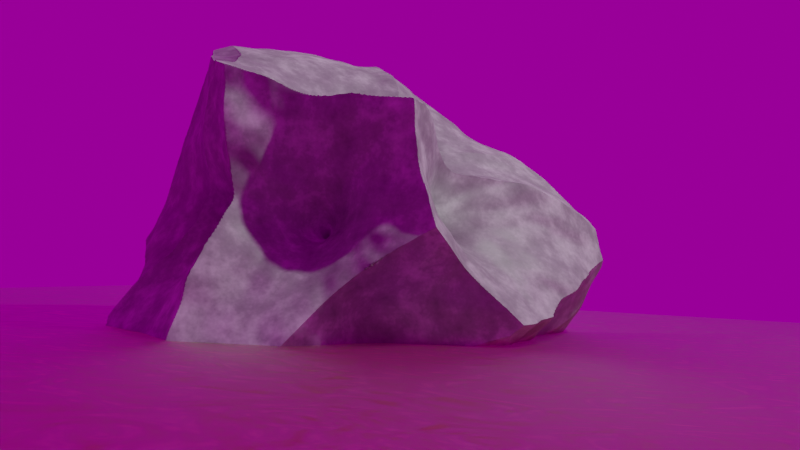 # Source: rock.blend  (saved by Blender 2.83.19; exported with 4.5.12 LTS)
import bpy
from mathutils import Matrix  # noqa: F401  (used for matrix-valued properties, if any)

bpy.ops.wm.read_factory_settings(use_empty=True)
scene = bpy.context.scene
scene.name = 'Scene'

# ---- collections
col_collection = bpy.data.collections.new('Collection'); scene.collection.children.link(col_collection)

# ---- images (referenced by path relative to the original .blend; pixels are not part of the script)
import os
ASSET_DIR = os.environ.get("B2B_ASSET_DIR", "")  # directory of the original .blend (textures are referenced by path, not embedded)
HERE = os.path.dirname(os.path.abspath(__file__))  # packed textures are extracted next to this script under _unpacked/

def load_image(name, relpath, width, height, colorspace="sRGB"):
    """Load a texture the original file referenced (path relative to the .blend, or extracted next to this script)."""
    p = next((c for c in (os.path.join(HERE, relpath), os.path.join(ASSET_DIR, relpath)) if relpath and os.path.exists(c)), "")
    if p:
        img = bpy.data.images.load(p, check_existing=True)
        img.name = name
    else:  # same state as the original file: an image datablock whose file is absent (Cycles renders it pink)
        img = bpy.data.images.new(name, width, height)
        img.source = "FILE"
        img.filepath = "//" + (relpath or name)
    img.colorspace_settings.name = colorspace
    return img
img_kloppenheim_06_4k_hdr = load_image('kloppenheim_06_4k.hdr', 'kloppenheim_06_4k.hdr', 1024, 1024, 'Linear Rec.709')

# ---- materials (node trees are filled in below, after node groups)
mat_material_001 = bpy.data.materials.new('Material.001')
mat_material_001.displacement_method = 'BOTH'
mat_material_002 = bpy.data.materials.new('Material.002')

# ---- material node trees
mat_material_001.use_nodes = True; mat_material_001.node_tree.nodes.clear()
_N = mat_material_001.node_tree.nodes; _L = mat_material_001.node_tree.links
n0 = _N.new('ShaderNodeTexCoord'); n0.name = 'Texture Coordinate'; n0.location = (-509, -395)
n1 = _N.new('ShaderNodeDisplacement'); n1.name = 'Displacement'; n1.location = (526, -361)
n1.inputs[2].default_value = 1.2
n2 = _N.new('ShaderNodeOutputMaterial'); n2.name = 'Material Output'; n2.location = (743, 24)
n3 = _N.new('ShaderNodeTexCoord'); n3.name = 'Texture Coordinate.001'; n3.location = (-966, 219)
n4 = _N.new('ShaderNodeMapping'); n4.name = 'Mapping.001'; n4.location = (-756, 236)
n4.width = 240
n5 = _N.new('ShaderNodeTexNoise'); n5.name = 'Noise Texture.001'; n5.location = (-479, 145)
n5.inputs[2].default_value = 10.0
n5.inputs[3].default_value = 4.0
n5.inputs[4].default_value = 0.8067
n6 = _N.new('ShaderNodeBsdfPrincipled'); n6.name = 'Principled BSDF'; n6.location = (305, 357)
n6.distribution = 'GGX'
n6.subsurface_method = 'BURLEY'
n6.inputs[3].default_value = 1.45
n6.inputs[27].default_value = (0.0, 0.0, 0.0, 1.0)
n6.inputs[28].default_value = 1.0
n7 = _N.new('ShaderNodeValToRGB'); n7.name = 'ColorRamp.001'; n7.location = (40, 278)
while len(n7.color_ramp.elements) > 1: n7.color_ramp.elements.remove(n7.color_ramp.elements[-1])
n7.color_ramp.elements[0].position = 0.0; n7.color_ramp.elements[0].color = (0.02337, 0.02337, 0.02337, 1.0)
_e = n7.color_ramp.elements.new(0.1214); _e.color = (0.04995, 0.04995, 0.04995, 1.0)
_e = n7.color_ramp.elements.new(0.3225); _e.color = (0.1868, 0.1868, 0.1868, 1.0)
_e = n7.color_ramp.elements.new(0.4928); _e.color = (0.2914, 0.2914, 0.2914, 1.0)
_e = n7.color_ramp.elements.new(1.0); _e.color = (1.0, 1.0, 1.0, 1.0)
n8 = _N.new('ShaderNodeMapping'); n8.name = 'Mapping'; n8.location = (-349, -376)
n8.width = 240
n9 = _N.new('ShaderNodeTexVoronoi'); n9.name = 'Voronoi Texture'; n9.location = (-77, -376)
n9.inputs[2].default_value = 1.1
n10 = _N.new('ShaderNodeTexNoise'); n10.name = 'Noise Texture.002'; n10.location = (-96, -661)
n11 = _N.new('ShaderNodeValToRGB'); n11.name = 'ColorRamp'; n11.location = (261, -301)
while len(n11.color_ramp.elements) > 1: n11.color_ramp.elements.remove(n11.color_ramp.elements[-1])
n11.color_ramp.elements[0].position = 0.0; n11.color_ramp.elements[0].color = (0.0, 0.0, 0.0, 1.0)
_e = n11.color_ramp.elements.new(0.8949); _e.color = (1.0, 1.0, 1.0, 1.0)
n12 = _N.new('ShaderNodeMix'); n12.name = 'Mix.001'; n12.location = (249, -596)
n12.data_type = 'RGBA'
n12.inputs[0].default_value = 0.8467
n13 = _N.new('ShaderNodeMath'); n13.name = 'Math'; n13.location = (61, -645)
n13.inputs[2].default_value = 0.0
n14 = _N.new('ShaderNodeMix'); n14.name = 'Mix'; n14.location = (-314, 412)
n14.data_type = 'RGBA'
n14.inputs[0].default_value = 0.2333
n15 = _N.new('ShaderNodeMix'); n15.name = 'Mix.002'; n15.location = (-164, 141)
n15.data_type = 'RGBA'
n15.inputs[0].default_value = 0.2067
n16 = _N.new('ShaderNodeTexNoise'); n16.name = 'Noise Texture'; n16.location = (-482, 395)
n16.inputs[3].default_value = 4.0
n16.inputs[4].default_value = 0.6533
_L.new(n6.outputs[0], n2.inputs[0])
_L.new(n8.outputs[0], n9.inputs[0])
_L.new(n0.outputs[3], n8.inputs[0])
_L.new(n11.outputs[0], n1.inputs[0])
_L.new(n1.outputs[0], n2.inputs[2])
_L.new(n7.outputs[0], n6.inputs[0])
_L.new(n4.outputs[0], n16.inputs[0])
_L.new(n3.outputs[3], n4.inputs[0])
_L.new(n16.outputs[0], n14.inputs[6])
_L.new(n5.outputs[0], n14.inputs[7])
_L.new(n4.outputs[0], n5.inputs[0])
_L.new(n10.outputs[0], n13.inputs[1])
_L.new(n9.outputs[0], n13.inputs[0])
_L.new(n9.outputs[0], n12.inputs[7])
_L.new(n13.outputs[0], n12.inputs[6])
_L.new(n12.outputs[2], n11.inputs[0])
_L.new(n9.outputs[0], n15.inputs[7])
_L.new(n14.outputs[2], n15.inputs[6])
_L.new(n15.outputs[2], n7.inputs[0])
n2.is_active_output = True
mat_material_002.use_nodes = True; mat_material_002.node_tree.nodes.clear()
_N = mat_material_002.node_tree.nodes; _L = mat_material_002.node_tree.links
n0 = _N.new('ShaderNodeOutputMaterial'); n0.name = 'Material Output'; n0.location = (241, 343)
n1 = _N.new('ShaderNodeTexCoord'); n1.name = 'Texture Coordinate'; n1.location = (-1148, 266)
n2 = _N.new('ShaderNodeMapping'); n2.name = 'Mapping'; n2.location = (-1010, 226)
n2.width = 240
n3 = _N.new('ShaderNodeTexNoise'); n3.name = 'Noise Texture'; n3.location = (-742, 474)
n3.inputs[2].default_value = 9.0
n3.inputs[8].default_value = 5.6
n4 = _N.new('ShaderNodeBsdfHairPrincipled'); n4.name = 'Principled Hair BSDF'; n4.location = (-37, 357)
n4.inputs[8].default_value = 0.1382
n5 = _N.new('ShaderNodeValToRGB'); n5.name = 'ColorRamp'; n5.location = (-587, 472)
while len(n5.color_ramp.elements) > 1: n5.color_ramp.elements.remove(n5.color_ramp.elements[-1])
n5.color_ramp.elements[0].position = 0.0; n5.color_ramp.elements[0].color = (0.0, 0.0, 0.0, 1.0)
_e = n5.color_ramp.elements.new(0.2011); _e.color = (0.609, 0.4544, 0.08023, 1.0)
_e = n5.color_ramp.elements.new(0.4457); _e.color = (0.25, 0.1903, 0.04006, 1.0)
_e = n5.color_ramp.elements.new(0.6884); _e.color = (0.1446, 0.5, 0.001571, 1.0)
_e = n5.color_ramp.elements.new(1.0); _e.color = (0.2892, 1.0, 0.003142, 1.0)
n6 = _N.new('ShaderNodeHueSaturation'); n6.name = 'Hue Saturation Value'; n6.location = (-267, 447)
n6.inputs[2].default_value = 0.5
_L.new(n4.outputs[0], n0.inputs[0])
_L.new(n2.outputs[0], n3.inputs[0])
_L.new(n1.outputs[3], n2.inputs[0])
_L.new(n3.outputs[0], n5.inputs[0])
_L.new(n5.outputs[0], n6.inputs[4])
_L.new(n6.outputs[0], n4.inputs[0])
n0.is_active_output = True

# ---- world
world_world = bpy.data.worlds.new('World'); scene.world = world_world
world_world.use_nodes = True; world_world.node_tree.nodes.clear()
_N = world_world.node_tree.nodes; _L = world_world.node_tree.links
n0 = _N.new('ShaderNodeOutputWorld'); n0.name = 'World Output'; n0.location = (300, 300)
n1 = _N.new('ShaderNodeBackground'); n1.name = 'Background'; n1.location = (10, 300)
n1.inputs[1].default_value = 0.3
n2 = _N.new('ShaderNodeTexEnvironment'); n2.name = 'Environment Texture'; n2.location = (-280, 275)
n2.image = img_kloppenheim_06_4k_hdr
n3 = _N.new('ShaderNodeMapping'); n3.name = 'Mapping'; n3.location = (-570, 289)
n3.width = 240
n3.inputs[1].default_value = (0.0, 0.0, 0.25)
n3.inputs[2].default_value = (0.0, 0.0, 0.3491)
n4 = _N.new('ShaderNodeTexCoord'); n4.name = 'Texture Coordinate'; n4.location = (-780, 272)
_L.new(n1.outputs[0], n0.inputs[0])
_L.new(n2.outputs[0], n1.inputs[0])
_L.new(n3.outputs[0], n2.inputs[0])
_L.new(n4.outputs[0], n3.inputs[0])
n0.is_active_output = True
world_world.color = (0.05088, 0.05088, 0.05088)
world_world.use_sun_shadow = False
world_world.sun_shadow_jitter_overblur = 0.0

# ---- cameras
cam_camera = bpy.data.cameras.new('Camera')
cam_camera.clip_end = 100.0
cam_camera.lens = 42.0
cam_camera.ortho_scale = 7.314

# ---- lights
light_light = bpy.data.lights.new('Light', 'POINT')
light_light.transmission_factor = 0.0
light_light.energy = 1000.0
light_light.shadow_soft_size = 0.1
light_light.shadow_maximum_resolution = 0.006
light_light.use_absolute_resolution = True

# ---- meshes
me_icosphere = bpy.data.meshes.new('Icosphere')
me_icosphere.from_pydata([(0.0, 0.0, -1.0), (0.7236, -0.5257, -0.4472), (-0.2764, -0.8506, -0.4472), (-0.8944, 0.0, -0.4472), (-0.2764, 0.8506, -0.4472), (0.7236, 0.5257, -0.4472), (0.2764, -0.8506, 0.4472), (-0.7236, -0.5257, 0.4472), (-0.7236, 0.5257, 0.4472), (0.2764, 0.8506, 0.4472), (0.8944, 0.0, 0.4472), (0.0, 0.0, 1.0), (-0.1625, -0.5, -0.8507), (0.4253, -0.309, -0.8507), (0.2629, -0.809, -0.5257), (0.8506, 0.0, -0.5257), (0.4253, 0.309, -0.8507), (-0.5257, 0.0, -0.8507), (-0.6882, -0.5, -0.5257), (-0.1625, 0.5, -0.8507), (-0.6882, 0.5, -0.5257), (0.2629, 0.809, -0.5257), (0.9511, -0.309, 0.0), (0.9511, 0.309, 0.0), (0.0, -1.0, 0.0), (0.5878, -0.809, 0.0), (-0.9511, -0.309, 0.0), (-0.5878, -0.809, 0.0), (-0.5878, 0.809, 0.0), (-0.9511, 0.309, 0.0), (0.5878, 0.809, 0.0), (0.0, 1.0, 0.0), (0.6882, -0.5, 0.5257), (-0.2629, -0.809, 0.5257), (-0.8506, 0.0, 0.5257), (-0.2629, 0.809, 0.5257), (0.6882, 0.5, 0.5257), (0.1625, -0.5, 0.8507), (0.5257, 0.0, 0.8507), (-0.4253, -0.309, 0.8507), (-0.4253, 0.309, 0.8507), (0.1625, 0.5, 0.8507)], [], [(0, 13, 12), (1, 13, 15), (0, 12, 17), (0, 17, 19), (0, 19, 16), (1, 15, 22), (2, 14, 24), (3, 18, 26), (4, 20, 28), (5, 21, 30), (1, 22, 25), (2, 24, 27), (3, 26, 29), (4, 28, 31), (5, 30, 23), (6, 32, 37), (7, 33, 39), (8, 34, 40), (9, 35, 41), (10, 36, 38), (38, 41, 11), (38, 36, 41), (36, 9, 41), (41, 40, 11), (41, 35, 40), (35, 8, 40), (40, 39, 11), (40, 34, 39), (34, 7, 39), (39, 37, 11), (39, 33, 37), (33, 6, 37), (37, 38, 11), (37, 32, 38), (32, 10, 38), (23, 36, 10), (23, 30, 36), (30, 9, 36), (31, 35, 9), (31, 28, 35), (28, 8, 35), (29, 34, 8), (29, 26, 34), (26, 7, 34), (27, 33, 7), (27, 24, 33), (24, 6, 33), (25, 32, 6), (25, 22, 32), (22, 10, 32), (30, 31, 9), (30, 21, 31), (21, 4, 31), (28, 29, 8), (28, 20, 29), (20, 3, 29), (26, 27, 7), (26, 18, 27), (18, 2, 27), (24, 25, 6), (24, 14, 25), (14, 1, 25), (22, 23, 10), (22, 15, 23), (15, 5, 23), (16, 21, 5), (16, 19, 21), (19, 4, 21), (19, 20, 4), (19, 17, 20), (17, 3, 20), (17, 18, 3), (17, 12, 18), (12, 2, 18), (15, 16, 5), (15, 13, 16), (13, 0, 16), (12, 14, 2), (12, 13, 14), (13, 1, 14)])
me_icosphere.polygons.foreach_set('use_smooth', [True] * 80)
_uv = me_icosphere.uv_layers.new(name='UVMap')
_uv.uv.foreach_set('vector', [0.8182, 0.0, 0.7727, 0.07873, 0.8636, 0.07873, 0.7273, 0.1575, 0.6818, 0.07873, 0.6364, 0.1575, 0.09091, 0.0, 0.04545, 0.07873, 0.1364, 0.07873, 0.2727, 0.0, 0.2273, 0.07873, 0.3182, 0.07873, 0.4545, 0.0, 0.4091, 0.07873, 0.5, 0.07873, 0.7273, 0.1575, 0.6364, 0.1575, 0.6818, 0.2362, 0.9091, 0.1575, 0.8182, 0.1575, 0.8636, 0.2362, 0.1818, 0.1575, 0.09091, 0.1575, 0.1364, 0.2362, 0.3636, 0.1575, 0.2727, 0.1575, 0.3182, 0.2362, 0.5455, 0.1575, 0.4545, 0.1575, 0.5, 0.2362, 0.7273, 0.1575, 0.6818, 0.2362, 0.7727, 0.2362, 0.9091, 0.1575, 0.8636, 0.2362, 0.9545, 0.2362, 0.1818, 0.1575, 0.1364, 0.2362, 0.2273, 0.2362, 0.3636, 0.1575, 0.3182, 0.2362, 0.4091, 0.2362, 0.5455, 0.1575, 0.5, 0.2362, 0.5909, 0.2362, 0.8182, 0.3149, 0.7273, 0.3149, 0.7727, 0.3937, 1.0, 0.3149, 0.9091, 0.3149, 0.9545, 0.3937, 0.2727, 0.3149, 0.1818, 0.3149, 0.2273, 0.3937, 0.4545, 0.3149, 0.3636, 0.3149, 0.4091, 0.3937, 0.6364, 0.3149, 0.5455, 0.3149, 0.5909, 0.3937, 0.5909, 0.3937, 0.5, 0.3937, 0.5455, 0.4724, 0.5909, 0.3937, 0.5455, 0.3149, 0.5, 0.3937, 0.5455, 0.3149, 0.4545, 0.3149, 0.5, 0.3937, 0.4091, 0.3937, 0.3182, 0.3937, 0.3636, 0.4724, 0.4091, 0.3937, 0.3636, 0.3149, 0.3182, 0.3937, 0.3636, 0.3149, 0.2727, 0.3149, 0.3182, 0.3937, 0.2273, 0.3937, 0.1364, 0.3937, 0.1818, 0.4724, 0.2273, 0.3937, 0.1818, 0.3149, 0.1364, 0.3937, 0.1818, 0.3149, 0.09091, 0.3149, 0.1364, 0.3937, 0.9545, 0.3937, 0.8636, 0.3937, 0.9091, 0.4724, 0.9545, 0.3937, 0.9091, 0.3149, 0.8636, 0.3937, 0.9091, 0.3149, 0.8182, 0.3149, 0.8636, 0.3937, 0.7727, 0.3937, 0.6818, 0.3937, 0.7273, 0.4724, 0.7727, 0.3937, 0.7273, 0.3149, 0.6818, 0.3937, 0.7273, 0.3149, 0.6364, 0.3149, 0.6818, 0.3937, 0.5909, 0.2362, 0.5455, 0.3149, 0.6364, 0.3149, 0.5909, 0.2362, 0.5, 0.2362, 0.5455, 0.3149, 0.5, 0.2362, 0.4545, 0.3149, 0.5455, 0.3149, 0.4091, 0.2362, 0.3636, 0.3149, 0.4545, 0.3149, 0.4091, 0.2362, 0.3182, 0.2362, 0.3636, 0.3149, 0.3182, 0.2362, 0.2727, 0.3149, 0.3636, 0.3149, 0.2273, 0.2362, 0.1818, 0.3149, 0.2727, 0.3149, 0.2273, 0.2362, 0.1364, 0.2362, 0.1818, 0.3149, 0.1364, 0.2362, 0.09091, 0.3149, 0.1818, 0.3149, 0.9545, 0.2362, 0.9091, 0.3149, 1.0, 0.3149, 0.9545, 0.2362, 0.8636, 0.2362, 0.9091, 0.3149, 0.8636, 0.2362, 0.8182, 0.3149, 0.9091, 0.3149, 0.7727, 0.2362, 0.7273, 0.3149, 0.8182, 0.3149, 0.7727, 0.2362, 0.6818, 0.2362, 0.7273, 0.3149, 0.6818, 0.2362, 0.6364, 0.3149, 0.7273, 0.3149, 0.5, 0.2362, 0.4091, 0.2362, 0.4545, 0.3149, 0.5, 0.2362, 0.4545, 0.1575, 0.4091, 0.2362, 0.4545, 0.1575, 0.3636, 0.1575, 0.4091, 0.2362, 0.3182, 0.2362, 0.2273, 0.2362, 0.2727, 0.3149, 0.3182, 0.2362, 0.2727, 0.1575, 0.2273, 0.2362, 0.2727, 0.1575, 0.1818, 0.1575, 0.2273, 0.2362, 0.1364, 0.2362, 0.04545, 0.2362, 0.09091, 0.3149, 0.1364, 0.2362, 0.09091, 0.1575, 0.04545, 0.2362, 0.09091, 0.1575, 0.0, 0.1575, 0.04545, 0.2362, 0.8636, 0.2362, 0.7727, 0.2362, 0.8182, 0.3149, 0.8636, 0.2362, 0.8182, 0.1575, 0.7727, 0.2362, 0.8182, 0.1575, 0.7273, 0.1575, 0.7727, 0.2362, 0.6818, 0.2362, 0.5909, 0.2362, 0.6364, 0.3149, 0.6818, 0.2362, 0.6364, 0.1575, 0.5909, 0.2362, 0.6364, 0.1575, 0.5455, 0.1575, 0.5909, 0.2362, 0.5, 0.07873, 0.4545, 0.1575, 0.5455, 0.1575, 0.5, 0.07873, 0.4091, 0.07873, 0.4545, 0.1575, 0.4091, 0.07873, 0.3636, 0.1575, 0.4545, 0.1575, 0.3182, 0.07873, 0.2727, 0.1575, 0.3636, 0.1575, 0.3182, 0.07873, 0.2273, 0.07873, 0.2727, 0.1575, 0.2273, 0.07873, 0.1818, 0.1575, 0.2727, 0.1575, 0.1364, 0.07873, 0.09091, 0.1575, 0.1818, 0.1575, 0.1364, 0.07873, 0.04545, 0.07873, 0.09091, 0.1575, 0.04545, 0.07873, 0.0, 0.1575, 0.09091, 0.1575, 0.6364, 0.1575, 0.5909, 0.07873, 0.5455, 0.1575, 0.6364, 0.1575, 0.6818, 0.07873, 0.5909, 0.07873, 0.6818, 0.07873, 0.6364, 0.0, 0.5909, 0.07873, 0.8636, 0.07873, 0.8182, 0.1575, 0.9091, 0.1575, 0.8636, 0.07873, 0.7727, 0.07873, 0.8182, 0.1575, 0.7727, 0.07873, 0.7273, 0.1575, 0.8182, 0.1575])
me_icosphere.materials.append(mat_material_001)
me_icosphere.use_remesh_fix_poles = True
me_icosphere.use_remesh_preserve_attributes = False
me_icosphere.use_mirror_vertex_groups = False
me_icosphere.update()
me_plane = bpy.data.meshes.new('Plane')
me_plane.from_pydata([(-1.0, -1.0, 0.0), (1.0, -1.0, 0.0), (-1.0, 1.0, 0.0), (1.0, 1.0, 0.0)], [], [(0, 1, 3, 2)])
_uv = me_plane.uv_layers.new(name='UVMap')
_uv.uv.foreach_set('vector', [0.0, 0.0, 1.0, 0.0, 1.0, 1.0, 0.0, 1.0])
me_plane.materials.append(mat_material_002)
me_plane.use_remesh_fix_poles = True
me_plane.use_remesh_preserve_attributes = False
me_plane.use_mirror_vertex_groups = False
me_plane.update()

# ---- objects
ob_light = bpy.data.objects.new('Light', light_light)
ob_camera = bpy.data.objects.new('Camera', cam_camera)
ob_icosphere = bpy.data.objects.new('Icosphere', me_icosphere)
ob_plane = bpy.data.objects.new('Plane', me_plane)

# ---- transforms, parenting, visibility, modifiers, constraints
ob_light.location = (4.076, 1.005, 5.904)
ob_light.rotation_euler = (0.6503, 0.05522, 1.866)
ob_light.lock_rotations_4d = False
ob_light.empty_display_type = 'ARROWS'
ob_light.color = (0.0, 0.0, 0.0, 0.0)
ob_light.lineart.crease_threshold = 0.0
ob_camera.location = (2.635, -4.776, 0.06655)
ob_camera.rotation_euler = (1.604, -0.03453, 0.4471)
ob_camera.scale = (1.0, 1.0, 1.0)
ob_camera.lock_rotations_4d = False
ob_camera.empty_display_type = 'ARROWS'
ob_camera.color = (0.0, 0.0, 0.0, 0.0)
ob_camera.display_type = 'WIRE'
ob_camera.lineart.crease_threshold = 0.0
ob_icosphere.location = (0.0, 0.0, 0.0)
ob_icosphere.lineart.crease_threshold = 0.0
_m = ob_icosphere.modifiers.new('Subdivision', 'SUBSURF')
_m.uv_smooth = 'PRESERVE_CORNERS'
_m.quality = 4
_m.levels = 6
_m.render_levels = 6
ob_plane.location = (0.0, 0.0, -0.3602)
ob_plane.scale = (4.505, 3.399, 1.0)
ob_plane.lineart.crease_threshold = 0.0
_m = ob_plane.modifiers.new('ParticleSettings', 'PARTICLE_SYSTEM')

# ---- collection membership
col_collection.objects.link(ob_light)
col_collection.objects.link(ob_camera)
col_collection.objects.link(ob_icosphere)
col_collection.objects.link(ob_plane)

# ---- scene / render settings (as saved in the file)
scene.camera = ob_camera
scene.frame_start = 1; scene.frame_end = 250; scene.frame_set(0)
scene.render.engine = 'CYCLES'
scene.cycles.use_denoising = False
scene.cycles.samples = 128
scene.cycles.sampling_pattern = 'TABULATED_SOBOL'
scene.cycles.use_adaptive_sampling = False
scene.cycles.use_light_tree = False
scene.view_settings.view_transform = 'Filmic'
bpy.context.view_layer.update()
